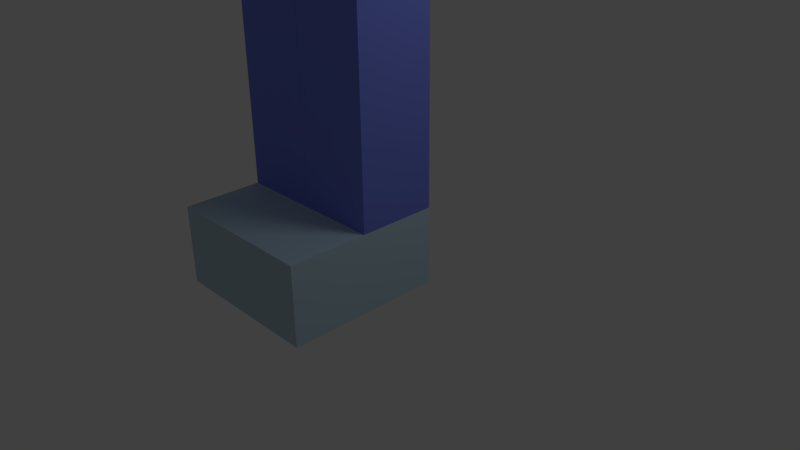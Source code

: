 # Source: sample.blend  (saved by Blender 2.64.0; exported with 4.5.12 LTS)
import bpy
from mathutils import Matrix  # noqa: F401  (used for matrix-valued properties, if any)

bpy.ops.wm.read_factory_settings(use_empty=True)
scene = bpy.context.scene
scene.name = 'Scene'

# ---- collections
col_collection_1 = bpy.data.collections.new('Collection 1'); scene.collection.children.link(col_collection_1)

# ---- materials (node trees are filled in below, after node groups)
mat_body = bpy.data.materials.new('Body')
mat_body.alpha_threshold = 0.0
mat_body.use_transparent_shadow = False
mat_body.diffuse_color = (0.1874, 0.2392, 0.8, 1.0)
mat_body.roughness = 0.5
mat_body.line_color = (0.0, 0.0, 0.0, 1.0)
mat_footandhand = bpy.data.materials.new('FootAndHand')
mat_footandhand.alpha_threshold = 0.0
mat_footandhand.use_transparent_shadow = False
mat_footandhand.diffuse_color = (0.4855, 0.6534, 0.7635, 1.0)
mat_footandhand.roughness = 0.5
mat_footandhand.line_color = (0.0, 0.0, 0.0, 1.0)
mat_faceparts = bpy.data.materials.new('FaceParts')
mat_faceparts.alpha_threshold = 0.0
mat_faceparts.use_transparent_shadow = False
mat_faceparts.diffuse_color = (0.0, 0.0, 0.0, 1.0)
mat_faceparts.roughness = 0.5
mat_faceparts.line_color = (0.0, 0.0, 0.0, 1.0)
mat_face = bpy.data.materials.new('Face')
mat_face.alpha_threshold = 0.0
mat_face.use_transparent_shadow = False
mat_face.roughness = 0.5
mat_face.line_color = (0.0, 0.0, 0.0, 1.0)
mat_pantsedge = bpy.data.materials.new('PantsEdge')
mat_pantsedge.alpha_threshold = 0.0
mat_pantsedge.use_transparent_shadow = False
mat_pantsedge.diffuse_color = (1.0, 0.0, 0.0, 1.0)
mat_pantsedge.roughness = 0.5
mat_pantsedge.line_color = (0.0, 0.0, 0.0, 1.0)
mat_pants = bpy.data.materials.new('Pants')
mat_pants.alpha_threshold = 0.0
mat_pants.use_transparent_shadow = False
mat_pants.diffuse_color = (1.0, 1.0, 0.0, 1.0)
mat_pants.roughness = 0.5
mat_pants.line_color = (0.0, 0.0, 0.0, 1.0)

# ---- material node trees

# ---- world
world_world = bpy.data.worlds.new('World'); scene.world = world_world
world_world.color = (0.05088, 0.05088, 0.05088)
world_world.use_sun_shadow = False
world_world.sun_shadow_jitter_overblur = 0.0
world_world.cycles.sampling_method = 'MANUAL'
world_world.cycles.sample_map_resolution = 256

# ---- cameras
cam_camera = bpy.data.cameras.new('Camera')
cam_camera.clip_end = 100.0
cam_camera.lens = 35.0
cam_camera.sensor_width = 32.0
cam_camera.sensor_height = 18.0
cam_camera.ortho_scale = 7.314
cam_camera.dof.focus_distance = 0.0
cam_camera.dof.aperture_fstop = 128.0

# ---- lights
light_lamp = bpy.data.lights.new('Lamp', 'POINT')
light_lamp.transmission_factor = 0.0
light_lamp.cutoff_distance = 30.0
light_lamp.energy = 100.0
light_lamp.shadow_buffer_clip_start = 1.001
light_lamp.shadow_soft_size = 1.0
light_lamp.shadow_maximum_resolution = 0.006
light_lamp.use_absolute_resolution = True
light_lamp.cycles.use_multiple_importance_sampling = False

# ---- meshes
me_cube = bpy.data.meshes.new('Cube')
me_cube.from_pydata([(-1.0, -2.0, 0.0), (-1.0, 0.0, 0.0), (0.0, 0.0, 0.0), (0.0, -2.0, 0.0), (-1.0, -2.0, 1.0), (-1.0, 0.0, 1.0), (0.0, 0.0, 1.0), (0.0, -2.0, 1.0), (-1.0, -1.0, 1.0), (-1.0, -1.0, 0.0), (0.0, -1.0, 1.0), (0.0, -1.0, 0.0), (-1.0, 0.0, 4.0), (0.0, 0.0, 4.0), (-1.0, -1.0, 4.0), (0.0, -1.0, 4.0), (-1.0, -1.0, 3.0), (0.0, -1.0, 3.0), (0.0, 0.0, 3.0), (-1.0, 0.0, 3.0), (0.0009809, -1.0, 6.0), (-1.0, -1.0, 6.0), (0.0009809, 0.0, 6.0), (-1.0, 0.0, 6.0), (-1.0, -1.0, 8.5), (-1.0, 0.0, 8.5), (-2.6, -0.92, 10.5), (-2.6, -0.28, 10.5), (-0.8, -0.92, 10.5), (-0.8, -0.28, 10.5), (-1.3, -0.92, 10.5), (-1.3, -0.28, 10.5), (-3.2, -0.28, 10.5), (-3.2, -0.92, 10.5), (-2.6, -0.92, 9.9), (-2.6, -0.28, 9.9), (-1.3, -0.28, 9.9), (-1.3, -0.92, 9.9), (-0.9, -0.28, 9.9), (-0.9, -0.92, 9.9), (-3.2, -0.92, 9.9), (-3.2, -0.28, 9.9), (-4.5, -0.28, 10.5), (-4.5, -0.92, 10.5), (-4.5, -0.92, 9.9), (-4.5, -0.28, 9.9), (-5.3, -1.0, 9.8), (-5.3, -0.2, 9.8), (-4.5, -0.2, 9.8), (-4.5, -1.0, 9.8), (-5.3, -1.0, 10.6), (-5.3, -0.2, 10.6), (-4.5, -0.2, 10.6), (-4.5, -1.0, 10.6), (-0.2, -0.6, 10.5), (-0.2, -0.98, 10.5), (-0.2, -0.22, 10.5), (-0.2, -0.22, 11.0), (-0.2, -0.6, 11.0), (-1.2, -1.4, 11.0), (-1.2, 0.1, 11.0), (-1.2, -1.4, 14.0), (-1.2, 0.1, 14.0), (-0.9, -1.4, 13.27), (-0.9, -1.4, 11.0), (-1.2, -1.4, 13.27), (-0.9, -1.4, 11.24), (-0.45, -1.4, 12.76), (-0.5265, -1.4, 12.74), (-0.5914, -1.4, 12.7), (-0.6348, -1.4, 12.63), (-0.65, -1.4, 12.56), (-0.6348, -1.4, 12.48), (-0.5914, -1.4, 12.41), (-0.5265, -1.4, 12.37), (-0.45, -1.4, 12.36), (-0.3735, -1.4, 12.37), (-0.3086, -1.4, 12.41), (-0.2652, -1.4, 12.48), (-0.25, -1.4, 12.56), (-0.2652, -1.4, 12.63), (-0.3086, -1.4, 12.7), (-0.3735, -1.4, 12.74), (-0.2909, -1.4, 11.78), (-0.405, -1.4, 11.65), (-0.405, -1.4, 12.03), (-0.2917, -1.4, 12.03), (-1.0, 0.0, 5.0), (0.0, -1.0, 5.0), (-1.0, -1.0, 5.0), (0.0, 0.0, 5.0), (-1.0, -1.0, 6.95), (-1.0, 0.0, 6.95), (0.0, -1.0, 5.273), (0.0, 0.0, 5.273), (-1.0, 0.0, 5.273), (-1.0, -1.0, 5.273), (-1.0, -1.0, 6.691), (-1.0, 0.0, 6.691), (1.002, -2.0, 0.0), (1.002, 0.0, 0.0), (0.001962, 0.0, 0.0), (0.001962, -2.0, 0.0), (1.002, -2.0, 1.0), (1.002, 0.0, 1.0), (0.001962, 0.0, 1.0), (0.001962, -2.0, 1.0), (1.002, -1.0, 1.0), (1.002, -1.0, 0.0), (0.001962, -1.0, 1.0), (0.001962, -1.0, 0.0), (1.002, 0.0, 4.0), (0.001962, 0.0, 4.0), (1.002, -1.0, 4.0), (0.001962, -1.0, 4.0), (1.002, -1.0, 3.0), (0.001962, -1.0, 3.0), (0.001962, 0.0, 3.0), (1.002, 0.0, 3.0), (1.002, -1.0, 6.0), (1.002, 0.0, 6.0), (1.002, -1.0, 8.5), (1.002, 0.0, 8.5), (2.602, -0.92, 10.5), (2.602, -0.28, 10.5), (0.802, -0.92, 10.5), (0.802, -0.28, 10.5), (1.302, -0.92, 10.5), (1.302, -0.28, 10.5), (3.202, -0.28, 10.5), (3.202, -0.92, 10.5), (2.602, -0.92, 9.9), (2.602, -0.28, 9.9), (1.302, -0.28, 9.9), (1.302, -0.92, 9.9), (0.902, -0.28, 9.9), (0.902, -0.92, 9.9), (3.202, -0.92, 9.9), (3.202, -0.28, 9.9), (4.502, -0.28, 10.5), (4.502, -0.92, 10.5), (4.502, -0.92, 9.9), (4.502, -0.28, 9.9), (5.302, -1.0, 9.8), (5.302, -0.2, 9.8), (4.502, -0.2, 9.8), (4.502, -1.0, 9.8), (5.302, -1.0, 10.6), (5.302, -0.2, 10.6), (4.502, -0.2, 10.6), (4.502, -1.0, 10.6), (0.202, -0.6, 10.5), (0.202, -0.98, 10.5), (0.202, -0.22, 10.5), (0.202, -0.22, 11.0), (0.202, -0.6, 11.0), (1.202, -1.4, 11.0), (1.202, 0.1, 11.0), (1.202, -1.4, 14.0), (1.202, 0.1, 14.0), (0.902, -1.4, 13.27), (0.902, -1.4, 11.0), (1.202, -1.4, 13.27), (0.902, -1.4, 11.24), (0.452, -1.4, 12.76), (0.5285, -1.4, 12.74), (0.5934, -1.4, 12.7), (0.6367, -1.4, 12.63), (0.652, -1.4, 12.56), (0.6367, -1.4, 12.48), (0.5934, -1.4, 12.41), (0.5285, -1.4, 12.37), (0.452, -1.4, 12.36), (0.3754, -1.4, 12.37), (0.3105, -1.4, 12.41), (0.2672, -1.4, 12.48), (0.252, -1.4, 12.56), (0.2672, -1.4, 12.63), (0.3105, -1.4, 12.7), (0.3754, -1.4, 12.74), (0.2929, -1.4, 11.78), (0.407, -1.4, 11.65), (0.407, -1.4, 12.03), (0.2936, -1.4, 12.03), (1.002, 0.0, 5.0), (0.001962, -1.0, 5.0), (1.002, -1.0, 5.0), (0.001962, 0.0, 5.0), (1.002, -1.0, 6.95), (1.002, 0.0, 6.95), (0.001962, -1.0, 5.273), (0.001962, 0.0, 5.273), (1.002, 0.0, 5.273), (1.002, -1.0, 5.273), (1.002, -1.0, 6.691), (1.002, 0.0, 6.691)], [], [(8, 5, 1, 9), (5, 6, 2, 1), (10, 7, 3, 11), (7, 4, 0, 3), (9, 1, 2, 11), (17, 16, 8, 10), (4, 8, 9, 0), (6, 10, 11, 2), (0, 9, 11, 3), (7, 10, 8, 4), (88, 89, 14, 15), (19, 18, 6, 5), (17, 18, 13, 15), (16, 19, 5, 8), (15, 14, 16, 17), (12, 13, 18, 19), (10, 6, 18, 17), (14, 12, 19, 16), (89, 87, 12, 14), (87, 90, 13, 12), (93, 94, 22, 20), (97, 98, 23, 21), (30, 26, 27, 31), (26, 33, 32, 27), (28, 30, 37, 39), (25, 24, 39, 38), (39, 28, 29, 38), (31, 36, 38, 29), (34, 37, 36, 35), (37, 39, 38, 36), (29, 28, 30, 31), (26, 30, 37, 34), (31, 27, 35, 36), (33, 43, 42, 32), (40, 34, 35, 41), (27, 32, 41, 35), (33, 26, 34, 40), (44, 45, 48, 49), (43, 33, 40, 44), (32, 42, 45, 41), (44, 40, 41, 45), (50, 46, 47, 51), (51, 47, 48, 52), (43, 44, 49, 53), (53, 49, 46, 50), (46, 49, 48, 47), (53, 50, 51, 52), (39, 55, 28), (54, 28, 55), (54, 29, 28), (56, 29, 54), (38, 29, 56), (57, 60, 157, 154), (58, 57, 56, 54), (63, 61, 65), (65, 62, 60), (65, 61, 62), (58, 59, 60, 57), (60, 59, 65), (59, 66, 65), (64, 66, 59), (66, 63, 65), (66, 72, 71, 63), (63, 71, 70), (63, 70, 69), (63, 69, 68), (63, 68, 67), (66, 73, 72), (56, 57, 154, 153), (84, 83, 86, 85), (86, 78, 77), (86, 77, 76), (86, 76, 75, 85), (85, 75, 74), (74, 84, 85), (84, 74, 73, 66), (68, 69, 67), (69, 73, 67), (82, 67, 81), (70, 72, 69), (71, 72, 70), (81, 67, 75), (81, 78, 80), (75, 67, 73), (73, 69, 72), (78, 81, 77), (80, 78, 79), (75, 73, 74), (81, 75, 77), (77, 75, 76), (52, 48, 45, 42), (53, 52, 42, 43), (93, 96, 89, 88), (96, 95, 87, 89), (95, 94, 90, 87), (15, 13, 90, 88), (24, 25, 92, 91), (38, 56, 153, 135), (88, 90, 94, 93), (20, 21, 96, 93), (21, 23, 95, 96), (23, 22, 94, 95), (91, 92, 98, 97), (25, 38, 135, 122), (107, 108, 100, 104), (104, 100, 101, 105), (109, 110, 102, 106), (106, 102, 99, 103), (108, 110, 101, 100), (116, 109, 107, 115), (103, 99, 108, 107), (105, 101, 110, 109), (99, 102, 110, 108), (106, 103, 107, 109), (185, 114, 113, 186), (118, 104, 105, 117), (116, 114, 112, 117), (115, 107, 104, 118), (114, 116, 115, 113), (111, 118, 117, 112), (109, 116, 117, 105), (113, 115, 118, 111), (186, 113, 111, 184), (184, 111, 112, 187), (190, 20, 22, 191), (92, 25, 122, 189), (194, 119, 120, 195), (127, 128, 124, 123), (123, 124, 129, 130), (125, 127, 134, 136), (122, 135, 136, 121), (136, 135, 126, 125), (128, 126, 135, 133), (131, 132, 133, 134), (134, 133, 135, 136), (126, 125, 127, 128), (123, 131, 134, 127), (128, 133, 132, 124), (130, 129, 139, 140), (137, 138, 132, 131), (124, 132, 138, 129), (130, 137, 131, 123), (141, 146, 145, 142), (140, 141, 137, 130), (129, 138, 142, 139), (141, 142, 138, 137), (147, 148, 144, 143), (148, 149, 145, 144), (140, 150, 146, 141), (150, 147, 143, 146), (143, 144, 145, 146), (150, 149, 148, 147), (163, 66, 64, 161), (156, 161, 155), (136, 125, 152), (151, 152, 125), (151, 125, 126), (153, 151, 126), (135, 153, 126), (58, 155, 161, 64), (58, 64, 59), (155, 58, 54, 151), (151, 54, 55, 152), (155, 151, 153, 154), (160, 162, 158), (162, 157, 159), (162, 159, 158), (155, 154, 157, 156), (157, 162, 156), (156, 162, 163), (161, 156, 163), (163, 162, 160), (163, 160, 168, 169), (160, 167, 168), (160, 166, 167), (160, 165, 166), (160, 164, 165), (163, 169, 170), (39, 136, 152, 55), (158, 61, 63, 160), (181, 182, 183, 180), (180, 83, 84, 181), (183, 174, 175), (183, 173, 174), (183, 182, 172, 173), (182, 171, 172), (171, 182, 181), (181, 163, 170, 171), (66, 163, 181, 84), (165, 164, 166), (166, 164, 170), (179, 178, 164), (167, 166, 169), (168, 167, 169), (178, 172, 164), (178, 177, 175), (172, 170, 164), (170, 169, 166), (175, 174, 178), (177, 176, 175), (172, 171, 170), (178, 174, 172), (174, 173, 172), (149, 139, 142, 145), (150, 140, 139, 149), (190, 185, 186, 193), (193, 186, 184, 192), (192, 184, 187, 191), (114, 185, 187, 112), (121, 188, 189, 122), (97, 194, 188, 91), (24, 121, 136, 39), (185, 190, 191, 187), (20, 97, 21), (119, 193, 192, 120), (98, 92, 189, 195), (188, 194, 195, 189), (20, 119, 194), (20, 190, 193, 119), (97, 20, 194), (91, 188, 121, 24), (63, 82, 179, 160), (82, 63, 67), (160, 179, 164), (83, 180, 183, 86), (175, 78, 86, 183), (176, 79, 78, 175), (177, 80, 79, 176), (178, 81, 80, 177), (179, 82, 81, 178), (61, 158, 159, 62), (159, 157, 60, 62), (192, 191, 22, 120), (22, 195, 120), (23, 98, 22), (22, 98, 195)])
me_cube.polygons.foreach_set('material_index', [1, 1, 1, 1, 0, 0, 1, 1, 0, 1, 0, 0, 0, 0, 0, 0, 0, 0, 0, 0, 5, 5, 0, 0, 0, 0, 0, 0, 0, 0, 0, 0, 0, 0, 0, 0, 0, 1, 0, 0, 0, 1, 1, 1, 1, 1, 1, 0, 0, 0, 0, 0, 0, 0, 0, 0, 0, 0, 0, 0, 0, 0, 3, 3, 3, 3, 3, 3, 0, 2, 3, 3, 3, 3, 3, 3, 2, 2, 2, 2, 2, 2, 2, 2, 2, 2, 2, 2, 2, 2, 1, 1, 4, 4, 4, 0, 0, 0, 4, 5, 5, 5, 4, 0, 1, 1, 1, 1, 0, 0, 1, 1, 0, 1, 0, 0, 0, 0, 0, 0, 0, 0, 0, 0, 5, 0, 5, 0, 0, 0, 0, 0, 0, 0, 0, 0, 0, 0, 0, 0, 0, 0, 1, 0, 0, 0, 1, 1, 1, 1, 1, 1, 0, 0, 0, 0, 0, 0, 0, 0, 0, 0, 0, 0, 0, 0, 0, 0, 0, 0, 0, 0, 3, 3, 3, 3, 3, 3, 0, 0, 2, 2, 3, 3, 3, 3, 3, 3, 3, 2, 2, 2, 2, 2, 2, 2, 2, 2, 2, 2, 2, 2, 2, 1, 1, 4, 4, 4, 0, 0, 4, 0, 4, 5, 5, 4, 4, 5, 5, 5, 0, 3, 3, 3, 3, 3, 3, 3, 3, 3, 0, 0, 5, 5, 5, 5])
me_cube.materials.append(mat_body)
me_cube.materials.append(mat_footandhand)
me_cube.materials.append(mat_faceparts)
me_cube.materials.append(mat_face)
me_cube.materials.append(mat_pantsedge)
me_cube.materials.append(mat_pants)
me_cube.use_remesh_preserve_volume = False
me_cube.use_remesh_preserve_attributes = False
me_cube.use_mirror_vertex_groups = False
me_cube.update()
arm_armature = bpy.data.armatures.new('Armature')  # bones are not reproduced

# ---- objects
ob_armature = bpy.data.objects.new('Armature', arm_armature)
ob_cube = bpy.data.objects.new('Cube', me_cube)
ob_lamp = bpy.data.objects.new('Lamp', light_lamp)
ob_camera = bpy.data.objects.new('Camera', cam_camera)

# ---- transforms, parenting, visibility, modifiers, constraints
ob_armature.location = (0.0, -0.5, 6.0)
ob_armature.show_in_front = True
ob_armature.lineart.crease_threshold = 0.0
ob_cube.parent = ob_armature
ob_cube.matrix_parent_inverse = Matrix(((1.0, 0.0, 0.0, -0.0), (0.0, 1.0, 0.0, 0.5), (0.0, 0.0, 1.0, -6.0), (0.0, 0.0, 0.0, 1.0)))
ob_cube.location = (0.0, 0.0, 0.0)
ob_cube.lock_rotations_4d = False
ob_cube.empty_display_type = 'ARROWS'
ob_cube.lineart.crease_threshold = 0.0
_vg = ob_cube.vertex_groups.new(name='Hip_Center')
for _i, _w in zip([20, 22, 93, 94, 123, 124, 125, 126, 127, 128, 130, 131, 134, 135, 137, 139, 140, 141, 142, 143, 145, 146, 147, 148, 149, 150, 156, 157, 190, 191], [0.0, 0.0, 0.05534, 0.05531, 0.0, 0.0, 0.0, 0.0, 0.0, 0.0, 0.0, 0.0, 0.0, 0.0, 0.0, 0.0, 0.0, 0.0, 0.0, 0.0, 0.0, 0.0, 0.0, 0.0, 0.0, 0.0, 0.0, 0.0, 0.05814, 0.05811]): _vg.add([_i], _w, 'REPLACE')
_vg = ob_cube.vertex_groups.new(name='Spine')
for _i, _w in zip([21, 23, 24, 25, 26, 27, 28, 29, 30, 31, 32, 33, 34, 35, 36, 37, 38, 39, 40, 41, 42, 43, 44, 45, 46, 47, 48, 49, 50, 51, 52, 53, 55, 57, 58, 59, 60, 64, 66, 67, 68, 69, 70, 71, 72, 73, 74, 75, 76, 77, 78, 79, 80, 81, 82, 83, 84, 91, 92, 97, 98, 119, 120, 121, 122, 123, 124, 125, 126, 127, 128, 129, 130, 131, 132, 133, 134, 135, 136, 137, 138, 139, 140, 141, 142, 143, 144, 145, 146, 147, 148, 149, 150, 155, 156, 158, 159, 160, 161, 162, 163, 164, 165, 166, 167, 168, 169, 170, 171, 172, 173, 174, 175, 176, 177, 178, 179, 180, 181, 182, 183, 188, 189, 194, 195], [0.0115, 0.01182, 0.8607, 0.9078, 0.0, 0.0, 0.004156, 0.07083, 0.0, 0.0, 0.0, 0.0, 0.0, 0.0, 0.1653, 0.0, 0.5908, 0.1371, 0.0, 0.0, 0.0, 0.0, 0.0, 0.0, 0.0, 0.0, 0.0, 0.0, 0.0, 0.0, 0.0, 0.0, 0.00383, 0.0, 0.0, 0.0, 0.0, 0.0, 0.0, 0.0, 0.0, 0.0, 0.0, 0.0, 0.0, 0.0, 0.0, 0.0, 0.0, 0.0, 0.0, 0.0, 0.0, 0.0, 0.0, 0.0, 0.0, 0.6097, 0.6146, 0.2893, 0.2915, 0.009178, 0.007482, 0.8622, 0.9069, 0.0, 0.0, 0.05211, 0.05194, 0.0, 0.0, 0.0, 0.0, 0.0, 0.1106, 0.3024, 0.09461, 0.5909, 0.1728, 0.0, 0.0, 0.0, 0.0, 0.0, 0.0, 0.0, 0.0, 0.0, 0.0, 0.0, 0.0, 0.0, 0.0, 0.0, 0.0, 0.0, 0.0, 0.0, 0.0, 0.0, 0.0, 0.0, 0.0, 0.0, 0.0, 0.0, 0.0, 0.0, 0.0, 0.0, 0.0, 0.0, 0.0, 0.0, 0.0, 0.0, 0.0, 0.0, 0.0, 0.0, 0.0, 0.608, 0.6127, 0.2867, 0.2885]): _vg.add([_i], _w, 'REPLACE')
_vg = ob_cube.vertex_groups.new(name='Neck')
for _i, _w in zip([28, 54, 55, 56, 57, 58, 59, 60, 62, 64, 66, 125, 151, 152, 153, 154, 155, 156, 157, 159, 161, 163], [0.0, 0.0, 0.0, 0.0, 1.0, 1.0, 0.0, 0.0, 0.0, 0.0, 0.01564, 0.0, 0.0, 0.0, 0.0, 1.0, 1.0, 0.0, 0.0, 0.0, 0.002659, 0.001176]): _vg.add([_i], _w, 'REPLACE')
_vg = ob_cube.vertex_groups.new(name='Head')
for _i, _w in zip([57, 58, 59, 60, 61, 62, 63, 64, 65, 66, 67, 68, 69, 70, 71, 72, 73, 74, 75, 76, 77, 78, 79, 80, 81, 82, 83, 84, 85, 86, 151, 154, 155, 156, 157, 158, 159, 160, 161, 162, 163, 164, 165, 166, 167, 168, 169, 170, 171, 172, 173, 174, 175, 176, 177, 178, 179, 180, 181, 182, 183], [1.0, 1.0, 0.9385, 1.0, 0.9773, 0.9776, 0.9855, 0.9509, 0.9801, 0.959, 0.9871, 0.9863, 0.9853, 0.9841, 0.9833, 0.9827, 0.983, 0.9836, 0.9846, 0.9856, 0.9865, 0.9874, 0.9877, 0.9878, 0.9878, 0.9876, 0.9788, 0.9756, 0.9813, 0.9831, 0.007112, 0.9999, 1.0, 0.9307, 0.9997, 0.9618, 0.97, 0.9769, 0.9431, 0.9698, 0.9527, 0.9847, 0.983, 0.9812, 0.9796, 0.9786, 0.9782, 0.979, 0.9803, 0.982, 0.9836, 0.9851, 0.9862, 0.9866, 0.9867, 0.9865, 0.9861, 0.9782, 0.9747, 0.9795, 0.982]): _vg.add([_i], _w, 'REPLACE')
_vg = ob_cube.vertex_groups.new(name='Shoulder_R')
for _i, _w in zip([24, 25, 26, 27, 28, 29, 30, 31, 32, 33, 34, 35, 36, 37, 38, 39, 40, 41, 42, 43, 44, 45, 46, 47, 48, 49, 50, 51, 52, 53, 54, 55, 56, 58, 123, 124, 125, 127, 128, 129, 130, 131, 134, 136, 137, 151, 152, 153], [0.0, 0.0, 0.0, 0.0, 0.932, 0.8945, 0.7413, 0.6926, 0.0, 0.0, 0.0, 0.0, 0.5641, 0.7056, 0.3507, 0.8043, 0.0, 0.0, 0.0, 0.0, 0.0, 0.0, 0.0, 0.0, 0.0, 0.0, 0.0, 0.0, 0.0, 0.0, 0.9274, 0.658, 0.8331, 0.0008795, 0.0, 0.0, 0.01511, 0.0, 0.0, 0.0, 0.0, 0.0, 0.002268, 0.02778, 0.0, 0.0492, 0.1744, 0.05795]): _vg.add([_i], _w, 'REPLACE')
_vg = ob_cube.vertex_groups.new(name='Elbow_R')
for _i, _w in zip([24, 26, 27, 28, 29, 30, 31, 32, 33, 34, 35, 36, 37, 38, 39, 40, 41, 42, 43, 44, 45, 46, 47, 48, 49, 50, 51, 52, 53, 54, 55, 56, 57, 58, 59, 60, 62, 64, 66, 72, 124, 125, 126, 127, 128, 132, 133, 151, 153, 154, 155, 156, 157, 161], [0.0, 1.0, 1.0, 0.0, 0.0, 1.0, 0.9996, 0.0, 0.0, 1.0, 1.0, 0.952, 0.9996, 0.0, 0.0, 0.0, 0.0, 0.0, 0.0, 0.0, 0.0, 0.0, 0.0, 0.0, 0.0, 0.0, 0.0, 0.0, 0.0, 0.0, 0.0, 0.0, 0.0, 0.0, 0.0, 0.0, 0.0, 0.0, 0.0, 0.0, 0.0, 0.0, 0.0, 0.0, 0.0, 0.0, 0.0, 0.0, 0.0, 0.0, 0.0, 0.0, 0.0, 0.0]): _vg.add([_i], _w, 'REPLACE')
_vg = ob_cube.vertex_groups.new(name='Wrist_R')
for _i, _w in zip([26, 27, 28, 29, 30, 31, 32, 33, 34, 35, 36, 37, 38, 39, 40, 41, 42, 43, 44, 45, 46, 47, 48, 49, 50, 51, 52, 53, 54, 56, 59], [1.0, 0.0, 0.0, 0.0, 0.0, 0.0, 0.9977, 0.2543, 0.982, 1.0, 0.0, 0.0, 0.0, 0.0, 0.9897, 0.6124, 1.0, 1.0, 1.0, 1.0, 0.0, 0.0, 0.0, 0.0, 0.0, 0.0, 0.0, 0.0, 0.0, 0.0, 0.0]): _vg.add([_i], _w, 'REPLACE')
_vg = ob_cube.vertex_groups.new(name='Hand_R')
for _i, _w in zip([26, 27, 28, 29, 30, 31, 32, 33, 34, 35, 36, 37, 38, 39, 40, 41, 42, 43, 44, 45, 46, 47, 48, 49, 50, 51, 52, 53, 54, 55, 56, 57, 58, 59, 60, 64, 66, 83, 84, 125, 126, 127, 128, 133, 135, 151, 152, 153, 154, 155, 156, 161], [0.0, 0.0, 0.0, 0.0, 0.0, 0.0, 0.0, 0.0, 0.0, 0.0, 0.0, 0.0, 0.0, 0.0, 0.0, 0.0, 0.0, 0.0, 0.0, 0.0, 1.0, 1.0, 1.0, 1.0, 1.0, 1.0, 1.0, 1.0, 0.0, 0.0, 0.0, 0.0, 0.0, 0.0, 0.0, 0.0, 0.0, 0.0, 0.0, 0.0, 0.0, 0.0, 0.0, 0.0, 0.0, 0.0, 0.0, 0.0, 0.0, 0.0, 0.0, 0.0]): _vg.add([_i], _w, 'REPLACE')
_vg = ob_cube.vertex_groups.new(name='Shoulder_L')
for _i, _w in zip([24, 25, 28, 37, 38, 39, 54, 55, 56, 121, 122, 123, 124, 125, 126, 127, 128, 129, 130, 131, 132, 133, 134, 135, 136, 137, 138, 139, 140, 141, 142, 143, 144, 145, 146, 147, 148, 149, 150, 151, 152, 153, 154, 155], [0.0, 0.0, 0.003596, 0.001244, 0.006165, 0.02706, 0.03955, 0.3034, 0.1089, 0.0, 0.03023, 0.0, 0.0, 0.89, 0.9265, 0.74, 0.718, 0.0, 0.0, 0.0, 0.0, 0.5644, 0.6727, 0.3567, 0.7618, 0.0, 0.0, 0.0, 0.0, 0.0, 0.0, 0.0, 0.0, 0.0, 0.0, 0.0, 0.0, 0.0, 0.0, 0.9162, 0.7917, 0.9073, 0.01333, 0.01152]): _vg.add([_i], _w, 'REPLACE')
_vg = ob_cube.vertex_groups.new(name='Elbow_L')
for _i, _w in zip([24, 26, 28, 29, 30, 31, 36, 37, 38, 39, 54, 55, 56, 57, 58, 59, 60, 64, 66, 99, 100, 103, 104, 106, 107, 108, 109, 111, 113, 115, 118, 119, 120, 121, 123, 124, 125, 126, 127, 128, 129, 130, 131, 132, 133, 134, 135, 136, 137, 138, 139, 140, 141, 142, 143, 144, 145, 146, 147, 148, 149, 150, 151, 152, 153, 154, 155, 156, 158, 161, 162, 184, 186, 188, 192, 193, 194], [0.0, 0.0, 0.0, 0.0, 0.0, 0.0, 0.0, 0.0, 0.0, 0.0, 0.0, 0.0, 0.0, 0.0, 0.0, 0.0, 0.0, 0.0, 0.0, 0.0, 0.0, 0.0, 0.0, 0.0, 0.0, 0.0, 0.0, 0.0, 0.0, 0.0, 0.0, 0.0, 0.0, 0.0, 1.0, 1.0, 0.0, 0.0, 0.999, 1.0, 0.0, 0.0, 1.0, 1.0, 1.0, 0.997, 0.0, 0.0, 0.0, 0.0, 0.0, 0.0, 0.0, 0.0, 0.0, 0.0, 0.0, 0.0, 0.0, 0.0, 0.0, 0.0, 0.0, 0.0, 0.0, 0.0, 0.0, 0.0, 0.0, 0.0, 0.0, 0.0, 0.0, 0.0, 0.0, 0.0, 0.0]): _vg.add([_i], _w, 'REPLACE')
_vg = ob_cube.vertex_groups.new(name='Wrist_L')
for _i, _w in zip([121, 122, 123, 124, 125, 126, 127, 128, 129, 130, 131, 132, 133, 134, 135, 136, 137, 138, 139, 140, 141, 142, 143, 144, 145, 146, 147, 148, 149, 150, 151, 152, 153, 154, 155, 156, 157, 161, 163], [0.0, 0.0, 0.02114, 0.0, 0.0, 0.0, 0.0, 0.0, 1.0, 1.0, 0.01172, 1.0, 0.0, 0.0, 0.0, 0.0, 1.0, 1.0, 1.0, 1.0, 1.0, 1.0, 0.0, 0.0, 0.0, 0.0, 0.0, 0.0, 0.0, 0.0, 0.0, 0.0, 0.0, 0.0, 0.0, 0.0, 0.0, 0.0, 0.0]): _vg.add([_i], _w, 'REPLACE')
_vg = ob_cube.vertex_groups.new(name='Hand_L')
for _i, _w in zip([29, 38, 54, 55, 56, 57, 58, 59, 64, 100, 104, 107, 108, 111, 113, 115, 118, 119, 121, 122, 123, 124, 125, 126, 127, 128, 129, 130, 131, 132, 133, 134, 135, 136, 137, 138, 139, 140, 141, 142, 143, 144, 145, 146, 147, 148, 149, 150, 151, 152, 153, 154, 155, 156, 157, 158, 159, 161, 162, 163, 186, 188, 193, 194], [0.0, 0.0, 0.0, 0.0, 0.0, 0.0, 0.0, 0.0, 0.0, 0.0, 0.0, 0.0, 0.0, 0.0, 0.0, 0.0, 0.0, 0.0, 0.0, 0.0, 0.0, 0.0, 0.0, 0.0, 0.0, 0.0, 0.0, 0.0, 0.0, 0.0, 0.0, 0.0, 0.0, 0.0, 0.0, 0.0, 0.0, 0.008383, 0.0, 0.0, 1.0, 1.0, 1.0, 1.0, 1.0, 1.0, 1.0, 1.0, 0.0, 0.0, 0.0, 0.0, 0.0, 0.0, 0.0, 0.0, 0.0, 0.0, 0.0, 0.0, 0.0, 0.0, 0.0, 0.0]): _vg.add([_i], _w, 'REPLACE')
_vg = ob_cube.vertex_groups.new(name='Hip_R')
for _i, _w in zip([20, 21, 22, 23, 88, 90, 91, 92, 93, 94, 95, 96, 97, 98, 190, 191], [0.3104, 0.44, 0.3103, 0.44, 0.0008728, 0.0008692, 0.171, 0.1708, 0.06196, 0.06196, 0.07143, 0.07142, 0.3303, 0.3302, 0.05986, 0.05982]): _vg.add([_i], _w, 'REPLACE')
_vg = ob_cube.vertex_groups.new(name='Knee_R')
for _i, _w in zip([0, 1, 2, 4, 5, 6, 7, 8, 10, 12, 13, 14, 15, 16, 17, 18, 19, 20, 21, 22, 23, 24, 25, 87, 88, 89, 90, 91, 92, 93, 94, 95, 96, 97, 98, 104, 105, 111, 112, 117, 118, 121, 184, 188, 194], [0.0, 0.0, 0.0, 0.0, 0.0, 0.0, 0.0, 0.0, 0.0, 1.0, 0.9996, 1.0, 0.9926, 0.01898, 0.02196, 0.07377, 0.0, 0.0, 1.0, 0.0, 1.0, 0.0, 0.0, 1.0, 1.0, 1.0, 1.0, 0.0, 0.0, 1.0, 1.0, 0.9907, 0.9431, 0.0, 0.0, 0.0, 0.0, 0.0, 0.0, 0.0, 0.0, 0.0, 0.0, 0.0, 0.0]): _vg.add([_i], _w, 'REPLACE')
_vg = ob_cube.vertex_groups.new(name='Ankle_R')
for _i, _w in zip([0, 1, 2, 3, 4, 5, 6, 7, 8, 9, 10, 11, 12, 13, 14, 15, 16, 17, 18, 19, 20, 21, 22, 88, 89, 93, 96, 97, 113, 114, 119, 185, 186, 187, 190, 191, 193], [0.00456, 0.5036, 0.5061, 0.02027, 0.1673, 0.9585, 0.9472, 0.1866, 0.8948, 0.08424, 0.8753, 0.116, 0.03999, 0.1037, 1.0, 1.0, 0.936, 0.9209, 0.9233, 0.9378, 0.0, 0.0, 0.0, 0.0, 0.0, 0.0, 0.0, 0.0, 0.0, 0.09476, 0.0, 0.0, 0.0, 0.0, 0.0, 0.0, 0.0]): _vg.add([_i], _w, 'REPLACE')
_vg = ob_cube.vertex_groups.new(name='Foot_R')
for _i, _w in zip([0, 1, 2, 3, 4, 5, 6, 7, 8, 9, 10, 11], [0.9727, 0.4962, 0.4936, 0.9648, 0.8323, 0.0288, 0.0496, 0.8128, 0.1032, 0.9156, 0.1218, 0.8837]): _vg.add([_i], _w, 'REPLACE')
_vg = ob_cube.vertex_groups.new(name='Hip_L')
for _i, _w in zip([20, 22, 93, 94, 119, 120, 185, 187, 188, 189, 190, 191, 192, 193, 194, 195], [0.3104, 0.3104, 0.05699, 0.05696, 0.4417, 0.4438, 0.00513, 0.005155, 0.1722, 0.1722, 0.06488, 0.0649, 0.06868, 0.06842, 0.3322, 0.3325]): _vg.add([_i], _w, 'REPLACE')
_vg = ob_cube.vertex_groups.new(name='Knee_L')
for _i, _w in zip([20, 21, 22, 23, 94, 99, 102, 103, 106, 107, 109, 111, 112, 113, 114, 115, 116, 117, 118, 119, 120, 184, 185, 186, 187, 188, 189, 190, 191, 192, 193, 194, 195], [0.0, 0.0, 0.0, 0.0, 0.02595, 0.0, 0.0, 0.0, 0.0, 0.0, 0.0, 0.9934, 0.9784, 0.9999, 0.8811, 0.0, 0.0, 0.07825, 0.057, 1.0, 1.0, 1.0, 1.0, 1.0, 1.0, 0.0, 0.0, 0.999, 0.928, 1.0, 0.9426, 0.0, 0.0]): _vg.add([_i], _w, 'REPLACE')
_vg = ob_cube.vertex_groups.new(name='Ankle_L')
for _i, _w in zip([12, 88, 89, 93, 96, 100, 101, 102, 103, 104, 105, 106, 107, 108, 109, 110, 111, 112, 113, 114, 115, 116, 117, 118, 185, 186, 187, 190, 191, 193], [0.0, 0.0, 0.0, 0.0, 0.0, 0.5034, 0.5074, 0.0302, 0.1602, 0.9612, 0.9433, 0.1894, 0.899, 0.07867, 0.8703, 0.1279, 0.08092, 0.1096, 0.9887, 0.9325, 0.9397, 0.9158, 0.9183, 0.9414, 0.0, 0.0, 0.0, 0.0, 0.0, 0.0]): _vg.add([_i], _w, 'REPLACE')
_vg = ob_cube.vertex_groups.new(name='Foot_L')
for _i, _w in zip([99, 100, 101, 102, 103, 104, 105, 106, 107, 108, 109, 110], [0.9756, 0.4964, 0.4922, 0.9598, 0.8394, 0.02389, 0.05324, 0.81, 0.09917, 0.9212, 0.1265, 0.8718]): _vg.add([_i], _w, 'REPLACE')
_vg = ob_cube.vertex_groups.new(name='Waist')
for _i, _w in zip([20, 22, 91, 97, 98, 188, 194, 195], [0.5953, 0.5972, 0.004097, 0.7954, 0.7963, 0.002837, 0.8213, 0.7797]): _vg.add([_i], _w, 'REPLACE')
_m = ob_cube.modifiers.new('Armature', 'ARMATURE')
_m.object = ob_armature
_m.use_bone_envelopes = True
ob_lamp.location = (4.076, 1.005, 5.904)
ob_lamp.rotation_euler = (0.6503, 0.05522, 1.866)
ob_lamp.lock_rotations_4d = False
ob_lamp.empty_display_type = 'ARROWS'
ob_lamp.color = (0.0, 0.0, 0.0, 0.0)
ob_lamp.lineart.crease_threshold = 0.0
ob_camera.location = (7.481, -6.508, 5.344)
ob_camera.rotation_euler = (1.109, 0.01082, 0.8149)
ob_camera.lock_rotations_4d = False
ob_camera.empty_display_type = 'ARROWS'
ob_camera.color = (0.0, 0.0, 0.0, 0.0)
ob_camera.display_type = 'WIRE'
ob_camera.lineart.crease_threshold = 0.0

# ---- collection membership
col_collection_1.objects.link(ob_armature)
col_collection_1.objects.link(ob_cube)
col_collection_1.objects.link(ob_lamp)
col_collection_1.objects.link(ob_camera)

# ---- scene / render settings (as saved in the file)
scene.camera = ob_camera
scene.frame_start = 1; scene.frame_end = 250; scene.frame_set(0)
scene.render.engine = 'BLENDER_EEVEE_NEXT'
scene.render.image_settings.color_mode = 'RGB'
scene.render.image_settings.compression = 90
scene.render.resolution_percentage = 50
scene.render.dither_intensity = 0.0
scene.render.bake_margin = 2
scene.render.bake_bias = 0.0
scene.cycles.use_denoising = False
scene.cycles.samples = 10
scene.cycles.sampling_pattern = 'TABULATED_SOBOL'
scene.cycles.light_sampling_threshold = 0.0
scene.cycles.use_adaptive_sampling = False
scene.cycles.use_light_tree = False
scene.cycles.blur_glossy = 0.0
scene.cycles.volume_bounces = 1
scene.cycles.pixel_filter_type = 'GAUSSIAN'
scene.cycles.sample_clamp_indirect = 0.0
scene.view_settings.view_transform = 'Standard'
bpy.context.view_layer.update()
